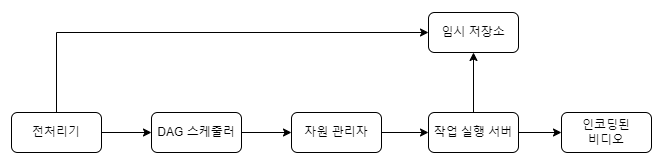

The diagram above was exported from draw.io. Its source (the exported page's mxGraphModel, read from the mxfile embedded in the PNG):
<mxGraphModel dx="1877" dy="565" grid="1" gridSize="10" guides="1" tooltips="1" connect="1" arrows="1" fold="1" page="1" pageScale="1" pageWidth="827" pageHeight="1169" math="0" shadow="0">
  <root>
    <mxCell id="0" />
    <mxCell id="1" parent="0" />
    <mxCell id="b3DkhoNyU32xqUWVJELa-61" value="Text" style="text;html=1;align=center;verticalAlign=middle;whiteSpace=wrap;rounded=0;" parent="1" vertex="1">
      <mxGeometry x="363" width="60" height="30" as="geometry" />
    </mxCell>
    <mxCell id="b3DkhoNyU32xqUWVJELa-62" value="Text" style="text;html=1;align=center;verticalAlign=middle;whiteSpace=wrap;rounded=0;" parent="1" vertex="1">
      <mxGeometry x="-100" y="306" width="60" height="30" as="geometry" />
    </mxCell>
    <mxCell id="BIdrVxzON3McFa2zWd_6-1" value="Text" style="text;html=1;align=center;verticalAlign=middle;whiteSpace=wrap;rounded=0;" parent="1" vertex="1">
      <mxGeometry x="393" y="940" width="60" height="30" as="geometry" />
    </mxCell>
    <mxCell id="BIdrVxzON3McFa2zWd_6-2" value="Text" style="text;html=1;align=center;verticalAlign=middle;whiteSpace=wrap;rounded=0;" parent="1" vertex="1">
      <mxGeometry x="1370" y="500" width="60" height="30" as="geometry" />
    </mxCell>
    <mxCell id="gEad38a6x4PGjSMWhPVc-12" value="" style="edgeStyle=orthogonalEdgeStyle;rounded=0;orthogonalLoop=1;jettySize=auto;html=1;" parent="1" source="gEad38a6x4PGjSMWhPVc-1" target="gEad38a6x4PGjSMWhPVc-2" edge="1">
      <mxGeometry relative="1" as="geometry" />
    </mxCell>
    <mxCell id="gEad38a6x4PGjSMWhPVc-17" style="edgeStyle=orthogonalEdgeStyle;rounded=0;orthogonalLoop=1;jettySize=auto;html=1;exitX=1;exitY=0.5;exitDx=0;exitDy=0;entryX=0;entryY=0.5;entryDx=0;entryDy=0;" parent="1" source="gEad38a6x4PGjSMWhPVc-1" target="gEad38a6x4PGjSMWhPVc-6" edge="1">
      <mxGeometry relative="1" as="geometry" />
    </mxCell>
    <mxCell id="gEad38a6x4PGjSMWhPVc-18" style="edgeStyle=orthogonalEdgeStyle;rounded=0;orthogonalLoop=1;jettySize=auto;html=1;exitX=1;exitY=0.5;exitDx=0;exitDy=0;entryX=0;entryY=0.5;entryDx=0;entryDy=0;" parent="1" source="gEad38a6x4PGjSMWhPVc-1" target="gEad38a6x4PGjSMWhPVc-5" edge="1">
      <mxGeometry relative="1" as="geometry" />
    </mxCell>
    <mxCell id="gEad38a6x4PGjSMWhPVc-1" value="원본 비디오" style="rounded=1;whiteSpace=wrap;html=1;" parent="1" vertex="1">
      <mxGeometry x="30" y="441" width="90" height="40" as="geometry" />
    </mxCell>
    <mxCell id="gEad38a6x4PGjSMWhPVc-13" value="" style="edgeStyle=orthogonalEdgeStyle;rounded=0;orthogonalLoop=1;jettySize=auto;html=1;" parent="1" source="gEad38a6x4PGjSMWhPVc-2" target="gEad38a6x4PGjSMWhPVc-3" edge="1">
      <mxGeometry relative="1" as="geometry" />
    </mxCell>
    <mxCell id="gEad38a6x4PGjSMWhPVc-2" value="오디오" style="rounded=1;whiteSpace=wrap;html=1;" parent="1" vertex="1">
      <mxGeometry x="210" y="441" width="90" height="40" as="geometry" />
    </mxCell>
    <mxCell id="gEad38a6x4PGjSMWhPVc-3" value="오디오 인코딩" style="rounded=1;whiteSpace=wrap;html=1;" parent="1" vertex="1">
      <mxGeometry x="362" y="441" width="90" height="40" as="geometry" />
    </mxCell>
    <mxCell id="gEad38a6x4PGjSMWhPVc-4" value="병합" style="rounded=1;whiteSpace=wrap;html=1;" parent="1" vertex="1">
      <mxGeometry x="590" y="441" width="90" height="40" as="geometry" />
    </mxCell>
    <mxCell id="gEad38a6x4PGjSMWhPVc-5" value="메타데이터" style="rounded=1;whiteSpace=wrap;html=1;" parent="1" vertex="1">
      <mxGeometry x="210" y="520" width="90" height="40" as="geometry" />
    </mxCell>
    <mxCell id="gEad38a6x4PGjSMWhPVc-6" value="비디오" style="rounded=1;whiteSpace=wrap;html=1;" parent="1" vertex="1">
      <mxGeometry x="210" y="260" width="90" height="40" as="geometry" />
    </mxCell>
    <mxCell id="gEad38a6x4PGjSMWhPVc-7" value="섬네일 추출" style="rounded=1;whiteSpace=wrap;html=1;" parent="1" vertex="1">
      <mxGeometry x="362" y="261" width="90" height="40" as="geometry" />
    </mxCell>
    <mxCell id="gEad38a6x4PGjSMWhPVc-8" value="워터마크" style="rounded=1;whiteSpace=wrap;html=1;" parent="1" vertex="1">
      <mxGeometry x="362" y="341" width="90" height="40" as="geometry" />
    </mxCell>
    <mxCell id="gEad38a6x4PGjSMWhPVc-9" value="인코딩" style="rounded=1;whiteSpace=wrap;html=1;" parent="1" vertex="1">
      <mxGeometry x="362" y="201" width="90" height="40" as="geometry" />
    </mxCell>
    <mxCell id="gEad38a6x4PGjSMWhPVc-10" value="검사" style="rounded=1;whiteSpace=wrap;html=1;" parent="1" vertex="1">
      <mxGeometry x="362" y="141" width="90" height="40" as="geometry" />
    </mxCell>
    <mxCell id="gEad38a6x4PGjSMWhPVc-11" value="&lt;b&gt;&lt;font style=&quot;font-size: 20px;&quot;&gt;. . .&lt;/font&gt;&lt;/b&gt;" style="text;html=1;align=center;verticalAlign=middle;whiteSpace=wrap;rounded=0;" parent="1" vertex="1">
      <mxGeometry x="377" y="301" width="60" height="30" as="geometry" />
    </mxCell>
    <mxCell id="gEad38a6x4PGjSMWhPVc-14" value="&lt;div style=&quot;text-align: justify;&quot;&gt;&lt;b style=&quot;background-color: initial;&quot;&gt;작업&lt;/b&gt;&lt;/div&gt;&lt;div style=&quot;text-align: justify;&quot;&gt;&lt;b style=&quot;background-color: initial;&quot;&gt;&lt;br&gt;&lt;/b&gt;&lt;/div&gt;&lt;div style=&quot;text-align: justify;&quot;&gt;&lt;b style=&quot;background-color: initial;&quot;&gt;&lt;br&gt;&lt;/b&gt;&lt;/div&gt;&lt;div style=&quot;text-align: justify;&quot;&gt;&lt;b style=&quot;background-color: initial;&quot;&gt;&lt;br&gt;&lt;/b&gt;&lt;/div&gt;&lt;div style=&quot;text-align: justify;&quot;&gt;&lt;b style=&quot;background-color: initial;&quot;&gt;&lt;br&gt;&lt;/b&gt;&lt;/div&gt;&lt;div style=&quot;text-align: justify;&quot;&gt;&lt;b style=&quot;background-color: initial;&quot;&gt;&lt;br&gt;&lt;/b&gt;&lt;/div&gt;&lt;div style=&quot;text-align: justify;&quot;&gt;&lt;b style=&quot;background-color: initial;&quot;&gt;&lt;br&gt;&lt;/b&gt;&lt;/div&gt;&lt;div style=&quot;text-align: justify;&quot;&gt;&lt;b style=&quot;background-color: initial;&quot;&gt;&lt;br&gt;&lt;/b&gt;&lt;/div&gt;&lt;div style=&quot;text-align: justify;&quot;&gt;&lt;b style=&quot;background-color: initial;&quot;&gt;&lt;br&gt;&lt;/b&gt;&lt;/div&gt;&lt;div style=&quot;text-align: justify;&quot;&gt;&lt;b style=&quot;background-color: initial;&quot;&gt;&lt;br&gt;&lt;/b&gt;&lt;/div&gt;&lt;div style=&quot;text-align: justify;&quot;&gt;&lt;b style=&quot;background-color: initial;&quot;&gt;&lt;br&gt;&lt;/b&gt;&lt;/div&gt;&lt;div style=&quot;text-align: justify;&quot;&gt;&lt;b style=&quot;background-color: initial;&quot;&gt;&lt;br&gt;&lt;/b&gt;&lt;/div&gt;&lt;div style=&quot;text-align: justify;&quot;&gt;&lt;b style=&quot;background-color: initial;&quot;&gt;&lt;br&gt;&lt;/b&gt;&lt;/div&gt;&lt;div style=&quot;text-align: justify;&quot;&gt;&lt;b style=&quot;background-color: initial;&quot;&gt;&lt;br&gt;&lt;/b&gt;&lt;/div&gt;&lt;div style=&quot;text-align: justify;&quot;&gt;&lt;b style=&quot;background-color: initial;&quot;&gt;&lt;br&gt;&lt;/b&gt;&lt;/div&gt;&lt;div style=&quot;text-align: justify;&quot;&gt;&lt;b style=&quot;background-color: initial;&quot;&gt;&lt;br&gt;&lt;/b&gt;&lt;/div&gt;&lt;div style=&quot;text-align: justify;&quot;&gt;&lt;b style=&quot;background-color: initial;&quot;&gt;&lt;br&gt;&lt;/b&gt;&lt;/div&gt;&lt;div style=&quot;text-align: justify;&quot;&gt;&lt;b style=&quot;background-color: initial;&quot;&gt;&lt;br&gt;&lt;/b&gt;&lt;/div&gt;" style="rounded=1;whiteSpace=wrap;html=1;fillColor=none;dashed=1;align=center;" parent="1" vertex="1">
      <mxGeometry x="347" y="111" width="120" height="280" as="geometry" />
    </mxCell>
    <mxCell id="gEad38a6x4PGjSMWhPVc-15" value="" style="endArrow=classic;html=1;rounded=0;exitX=1;exitY=0.5;exitDx=0;exitDy=0;entryX=0.005;entryY=0.605;entryDx=0;entryDy=0;entryPerimeter=0;" parent="1" source="gEad38a6x4PGjSMWhPVc-6" target="gEad38a6x4PGjSMWhPVc-14" edge="1">
      <mxGeometry width="50" height="50" relative="1" as="geometry">
        <mxPoint x="390" y="340" as="sourcePoint" />
        <mxPoint x="440" y="290" as="targetPoint" />
      </mxGeometry>
    </mxCell>
    <mxCell id="gEad38a6x4PGjSMWhPVc-16" value="" style="endArrow=classic;html=1;rounded=0;entryX=0;entryY=0.5;entryDx=0;entryDy=0;exitX=1;exitY=0.5;exitDx=0;exitDy=0;" parent="1" source="gEad38a6x4PGjSMWhPVc-3" target="gEad38a6x4PGjSMWhPVc-4" edge="1">
      <mxGeometry width="50" height="50" relative="1" as="geometry">
        <mxPoint x="390" y="390" as="sourcePoint" />
        <mxPoint x="440" y="340" as="targetPoint" />
      </mxGeometry>
    </mxCell>
    <mxCell id="gEad38a6x4PGjSMWhPVc-20" value="" style="endArrow=none;html=1;rounded=0;" parent="1" edge="1">
      <mxGeometry width="50" height="50" relative="1" as="geometry">
        <mxPoint x="522" y="460" as="sourcePoint" />
        <mxPoint x="452" y="220" as="targetPoint" />
        <Array as="points">
          <mxPoint x="522" y="220" />
        </Array>
      </mxGeometry>
    </mxCell>
    <mxCell id="tdcKDJgE1Jl9KKc3JRd4-20" style="edgeStyle=orthogonalEdgeStyle;rounded=0;orthogonalLoop=1;jettySize=auto;html=1;exitX=0.5;exitY=0;exitDx=0;exitDy=0;entryX=0;entryY=0.5;entryDx=0;entryDy=0;" edge="1" parent="1" source="tdcKDJgE1Jl9KKc3JRd4-14" target="tdcKDJgE1Jl9KKc3JRd4-19">
      <mxGeometry relative="1" as="geometry" />
    </mxCell>
    <mxCell id="tdcKDJgE1Jl9KKc3JRd4-21" style="edgeStyle=orthogonalEdgeStyle;rounded=0;orthogonalLoop=1;jettySize=auto;html=1;exitX=1;exitY=0.5;exitDx=0;exitDy=0;entryX=0;entryY=0.5;entryDx=0;entryDy=0;" edge="1" parent="1" source="tdcKDJgE1Jl9KKc3JRd4-14" target="tdcKDJgE1Jl9KKc3JRd4-15">
      <mxGeometry relative="1" as="geometry" />
    </mxCell>
    <mxCell id="tdcKDJgE1Jl9KKc3JRd4-14" value="전처리기" style="rounded=1;whiteSpace=wrap;html=1;" vertex="1" parent="1">
      <mxGeometry x="20" y="820" width="90" height="40" as="geometry" />
    </mxCell>
    <mxCell id="tdcKDJgE1Jl9KKc3JRd4-22" value="" style="edgeStyle=orthogonalEdgeStyle;rounded=0;orthogonalLoop=1;jettySize=auto;html=1;" edge="1" parent="1" source="tdcKDJgE1Jl9KKc3JRd4-15" target="tdcKDJgE1Jl9KKc3JRd4-16">
      <mxGeometry relative="1" as="geometry" />
    </mxCell>
    <mxCell id="tdcKDJgE1Jl9KKc3JRd4-15" value="DAG 스케줄러" style="rounded=1;whiteSpace=wrap;html=1;" vertex="1" parent="1">
      <mxGeometry x="160" y="820" width="90" height="40" as="geometry" />
    </mxCell>
    <mxCell id="tdcKDJgE1Jl9KKc3JRd4-23" value="" style="edgeStyle=orthogonalEdgeStyle;rounded=0;orthogonalLoop=1;jettySize=auto;html=1;" edge="1" parent="1" source="tdcKDJgE1Jl9KKc3JRd4-16" target="tdcKDJgE1Jl9KKc3JRd4-17">
      <mxGeometry relative="1" as="geometry" />
    </mxCell>
    <mxCell id="tdcKDJgE1Jl9KKc3JRd4-16" value="자원 관리자" style="rounded=1;whiteSpace=wrap;html=1;" vertex="1" parent="1">
      <mxGeometry x="300" y="820" width="90" height="40" as="geometry" />
    </mxCell>
    <mxCell id="tdcKDJgE1Jl9KKc3JRd4-24" value="" style="edgeStyle=orthogonalEdgeStyle;rounded=0;orthogonalLoop=1;jettySize=auto;html=1;" edge="1" parent="1" source="tdcKDJgE1Jl9KKc3JRd4-17" target="tdcKDJgE1Jl9KKc3JRd4-18">
      <mxGeometry relative="1" as="geometry" />
    </mxCell>
    <mxCell id="tdcKDJgE1Jl9KKc3JRd4-25" value="" style="edgeStyle=orthogonalEdgeStyle;rounded=0;orthogonalLoop=1;jettySize=auto;html=1;" edge="1" parent="1" source="tdcKDJgE1Jl9KKc3JRd4-17" target="tdcKDJgE1Jl9KKc3JRd4-19">
      <mxGeometry relative="1" as="geometry" />
    </mxCell>
    <mxCell id="tdcKDJgE1Jl9KKc3JRd4-17" value="작업 실행 서버" style="rounded=1;whiteSpace=wrap;html=1;" vertex="1" parent="1">
      <mxGeometry x="437" y="820" width="90" height="40" as="geometry" />
    </mxCell>
    <mxCell id="tdcKDJgE1Jl9KKc3JRd4-18" value="인코딩된&lt;br&gt;비디오" style="rounded=1;whiteSpace=wrap;html=1;" vertex="1" parent="1">
      <mxGeometry x="570" y="820" width="90" height="40" as="geometry" />
    </mxCell>
    <mxCell id="tdcKDJgE1Jl9KKc3JRd4-19" value="임시 저장소" style="rounded=1;whiteSpace=wrap;html=1;" vertex="1" parent="1">
      <mxGeometry x="437" y="720" width="90" height="40" as="geometry" />
    </mxCell>
  </root>
</mxGraphModel>